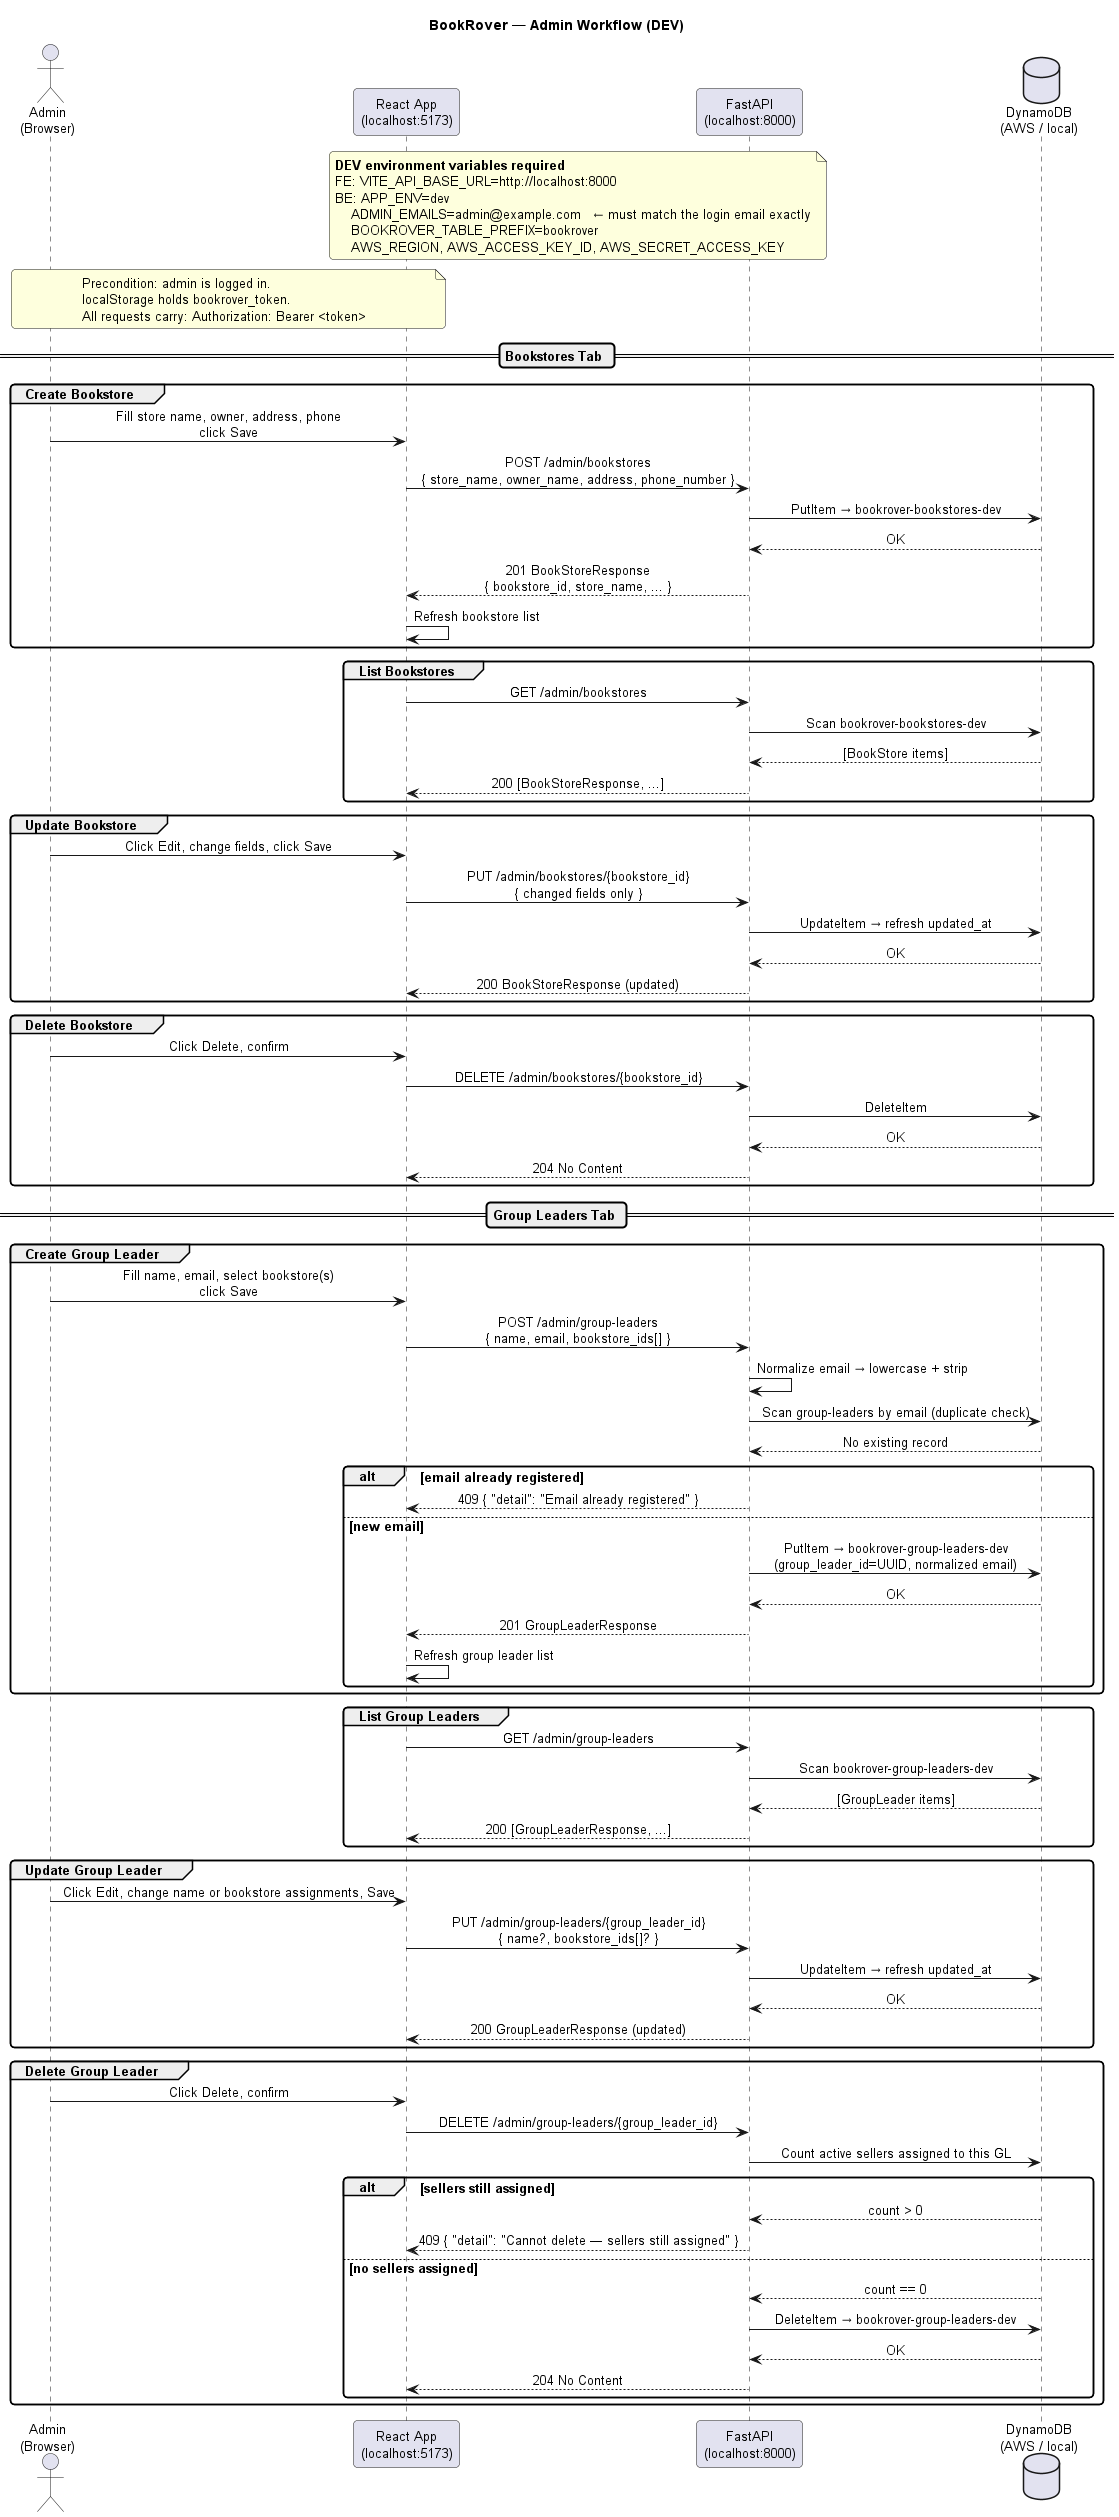

The diagram above was rendered by PlantUML. Its source (embedded in the PNG):
@startuml 02_admin_workflow_dev
title BookRover — Admin Workflow (DEV)

skinparam sequenceMessageAlign center
skinparam responseMessageBelowArrow true
skinparam roundcorner 8
skinparam defaultFontSize 13

actor       "Admin\n(Browser)"            as Admin
participant "React App\n(localhost:5173)" as FE
participant "FastAPI\n(localhost:8000)"   as BE
database    "DynamoDB\n(AWS / local)"     as DB

note over FE, BE
  **DEV environment variables required**
  FE: VITE_API_BASE_URL=http://localhost:8000
  BE: APP_ENV=dev
      ADMIN_EMAILS=admin@example.com   ← must match the login email exactly
      BOOKROVER_TABLE_PREFIX=bookrover
      AWS_REGION, AWS_ACCESS_KEY_ID, AWS_SECRET_ACCESS_KEY
end note

note over Admin, FE
  Precondition: admin is logged in.
  localStorage holds bookrover_token.
  All requests carry: Authorization: Bearer <token>
end note

== Bookstores Tab ==

group Create Bookstore
    Admin -> FE : Fill store name, owner, address, phone\nclick Save
    FE    -> BE : POST /admin/bookstores\n{ store_name, owner_name, address, phone_number }
    BE    -> DB : PutItem → bookrover-bookstores-dev
    DB   --> BE : OK
    BE   --> FE : 201 BookStoreResponse\n{ bookstore_id, store_name, ... }
    FE    -> FE : Refresh bookstore list
end

group List Bookstores
    FE    -> BE : GET /admin/bookstores
    BE    -> DB : Scan bookrover-bookstores-dev
    DB   --> BE : [BookStore items]
    BE   --> FE : 200 [BookStoreResponse, ...]
end

group Update Bookstore
    Admin -> FE : Click Edit, change fields, click Save
    FE    -> BE : PUT /admin/bookstores/{bookstore_id}\n{ changed fields only }
    BE    -> DB : UpdateItem → refresh updated_at
    DB   --> BE : OK
    BE   --> FE : 200 BookStoreResponse (updated)
end

group Delete Bookstore
    Admin -> FE : Click Delete, confirm
    FE    -> BE : DELETE /admin/bookstores/{bookstore_id}
    BE    -> DB : DeleteItem
    DB   --> BE : OK
    BE   --> FE : 204 No Content
end

== Group Leaders Tab ==

group Create Group Leader
    Admin -> FE : Fill name, email, select bookstore(s)\nclick Save
    FE    -> BE : POST /admin/group-leaders\n{ name, email, bookstore_ids[] }
    BE    -> BE : Normalize email → lowercase + strip
    BE    -> DB : Scan group-leaders by email (duplicate check)
    DB   --> BE : No existing record

    alt email already registered
        BE  --> FE : 409 { "detail": "Email already registered" }
    else new email
        BE    -> DB : PutItem → bookrover-group-leaders-dev\n(group_leader_id=UUID, normalized email)
        DB   --> BE : OK
        BE   --> FE : 201 GroupLeaderResponse
        FE    -> FE : Refresh group leader list
    end
end

group List Group Leaders
    FE    -> BE : GET /admin/group-leaders
    BE    -> DB : Scan bookrover-group-leaders-dev
    DB   --> BE : [GroupLeader items]
    BE   --> FE : 200 [GroupLeaderResponse, ...]
end

group Update Group Leader
    Admin -> FE : Click Edit, change name or bookstore assignments, Save
    FE    -> BE : PUT /admin/group-leaders/{group_leader_id}\n{ name?, bookstore_ids[]? }
    BE    -> DB : UpdateItem → refresh updated_at
    DB   --> BE : OK
    BE   --> FE : 200 GroupLeaderResponse (updated)
end

group Delete Group Leader
    Admin -> FE : Click Delete, confirm
    FE    -> BE : DELETE /admin/group-leaders/{group_leader_id}
    BE    -> DB : Count active sellers assigned to this GL

    alt sellers still assigned
        DB  --> BE : count > 0
        BE  --> FE : 409 { "detail": "Cannot delete — sellers still assigned" }
    else no sellers assigned
        DB  --> BE : count == 0
        BE    -> DB : DeleteItem → bookrover-group-leaders-dev
        DB   --> BE : OK
        BE   --> FE : 204 No Content
    end
end

@enduml